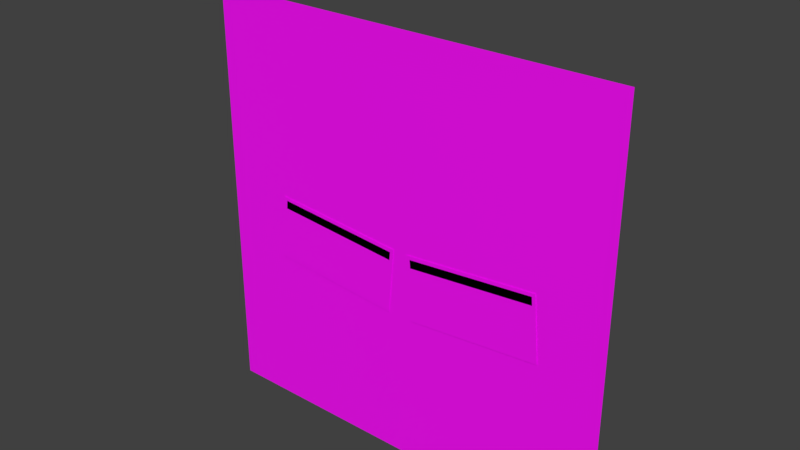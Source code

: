 # Source: Elemental_Basis.blend  (saved by Blender 2.91.10; exported with 4.5.12 LTS)
import bpy
from mathutils import Matrix  # noqa: F401  (used for matrix-valued properties, if any)

bpy.ops.wm.read_factory_settings(use_empty=True)
scene = bpy.context.scene
scene.name = 'Scene'

# ---- collections
col_collection_1 = bpy.data.collections.new('Collection 1'); scene.collection.children.link(col_collection_1)

# ---- images (referenced by path relative to the original .blend; pixels are not part of the script)
import os
ASSET_DIR = os.environ.get("B2B_ASSET_DIR", "")  # directory of the original .blend (textures are referenced by path, not embedded)
HERE = os.path.dirname(os.path.abspath(__file__))  # packed textures are extracted next to this script under _unpacked/

def load_image(name, relpath, width, height, colorspace="sRGB"):
    """Load a texture the original file referenced (path relative to the .blend, or extracted next to this script)."""
    p = next((c for c in (os.path.join(HERE, relpath), os.path.join(ASSET_DIR, relpath)) if relpath and os.path.exists(c)), "")
    if p:
        img = bpy.data.images.load(p, check_existing=True)
        img.name = name
    else:  # same state as the original file: an image datablock whose file is absent (Cycles renders it pink)
        img = bpy.data.images.new(name, width, height)
        img.source = "FILE"
        img.filepath = "//" + (relpath or name)
    img.colorspace_settings.name = colorspace
    return img
img_elementaltex_psd = load_image('ElementalTex.psd', 'ElementalTex.psd', 1024, 1024, 'sRGB')

# ---- materials (node trees are filled in below, after node groups)
mat_elemental_basis = bpy.data.materials.new('Elemental Basis')
mat_elemental_basis.surface_render_method = 'BLENDED'
mat_elemental_basis.blend_method = 'BLEND'
mat_elemental_basis.use_transparent_shadow = False

# ---- material node trees
mat_elemental_basis.use_nodes = True; mat_elemental_basis.node_tree.nodes.clear()
_N = mat_elemental_basis.node_tree.nodes; _L = mat_elemental_basis.node_tree.links
n0 = _N.new('ShaderNodeOutputMaterial'); n0.name = 'Material Output'; n0.location = (300, 300)
n1 = _N.new('ShaderNodeBsdfPrincipled'); n1.name = 'Principled BSDF'; n1.location = (10, 300)
n1.distribution = 'GGX'
n1.subsurface_method = 'BURLEY'
n1.inputs[3].default_value = 1.45
n1.inputs[27].default_value = (0.0, 0.0, 0.0, 1.0)
n1.inputs[28].default_value = 1.0
n2 = _N.new('ShaderNodeTexCoord'); n2.name = 'Texture Coordinate'; n2.location = (-822, 148)
n3 = _N.new('ShaderNodeMapping'); n3.name = 'Mapping'; n3.location = (-612, 165)
n3.width = 240
n4 = _N.new('ShaderNodeTexImage'); n4.name = 'Image Texture'; n4.location = (-322, 226)
n4.image = img_elementaltex_psd
_L.new(n1.outputs[0], n0.inputs[0])
_L.new(n4.outputs[0], n1.inputs[0])
_L.new(n3.outputs[0], n4.inputs[0])
_L.new(n2.outputs[2], n3.inputs[0])
_L.new(n4.outputs[1], n1.inputs[4])
n0.is_active_output = True

# ---- world
world_world = bpy.data.worlds.new('World'); scene.world = world_world
world_world.use_nodes = True; world_world.node_tree.nodes.clear()
_N = world_world.node_tree.nodes; _L = world_world.node_tree.links
n0 = _N.new('ShaderNodeOutputWorld'); n0.name = 'World Output'; n0.location = (300, 300)
n1 = _N.new('ShaderNodeBackground'); n1.name = 'Background'; n1.location = (10, 300)
n1.inputs[0].default_value = (0.05088, 0.05088, 0.05088, 1.0)
_L.new(n1.outputs[0], n0.inputs[0])
n0.is_active_output = True
world_world.color = (0.05088, 0.05088, 0.05088)
world_world.use_sun_shadow = False
world_world.sun_shadow_jitter_overblur = 0.0

# ---- meshes
me_elemental_basis = bpy.data.meshes.new('Elemental Basis')
me_elemental_basis.from_pydata([(-0.9366, 0.0, -0.9366), (0.9366, 0.0, -0.9366), (-0.9366, 0.0, 0.9366), (0.9366, 0.0, 0.9366), (0.05816, -0.003048, -0.2615), (0.6567, -0.003048, -0.2105), (0.03301, -0.003048, 0.03351), (0.6315, -0.003048, 0.08454), (-0.6315, -0.003048, 0.08454), (-0.03301, -0.003048, 0.03351), (-0.6567, -0.003048, -0.2105), (-0.05816, -0.003048, -0.2615), (-0.6178, -0.003048, 0.0669), (-0.05064, -0.003048, 0.01712), (-0.621, -0.003048, 0.03032), (-0.05385, -0.003048, -0.01947), (0.6171, -0.003048, 0.06732), (0.04994, -0.003048, 0.01754), (0.6203, -0.003048, 0.03074), (0.05315, -0.003048, -0.01905)], [], [(0, 1, 3, 2), (4, 5, 7, 6), (11, 9, 8, 10), (15, 13, 12, 14), (19, 18, 16, 17)])
_uv = me_elemental_basis.uv_layers.new(name='UVMap')
_uv.uv.foreach_set('vector', [0.0003076, 0.0007751, 0.777, 0.0007751, 0.777, 0.777, 0.0003076, 0.777, 0.7486, 0.8496, 1.0, 0.8496, 1.0, 0.9737, 0.7486, 0.9737, 0.7486, 0.8496, 0.7486, 0.9737, 1.0, 0.9737, 1.0, 0.8496, 0.7486, 0.9775, 0.7486, 0.9996, 1.0, 0.9996, 1.0, 0.9775, 0.7486, 0.9775, 1.0, 0.9775, 1.0, 0.9996, 0.7486, 0.9996])
me_elemental_basis.materials.append(mat_elemental_basis)
me_elemental_basis.use_remesh_fix_poles = True
me_elemental_basis.use_remesh_preserve_attributes = False
me_elemental_basis.use_mirror_vertex_groups = False
me_elemental_basis.update()
arm_elemental = bpy.data.armatures.new('Elemental')  # bones are not reproduced

# ---- objects
ob_elemental_basis = bpy.data.objects.new('Elemental_Basis', me_elemental_basis)
ob_rig_elemental = bpy.data.objects.new('Rig_Elemental', arm_elemental)

# ---- transforms, parenting, visibility, modifiers, constraints
ob_elemental_basis.parent = ob_rig_elemental
ob_elemental_basis.location = (0.0, 0.0, 0.0)
ob_elemental_basis.lineart.crease_threshold = 0.0
_vg = ob_elemental_basis.vertex_groups.new(name='Main Mover')
_vg.add([0, 1, 2, 3], 1.0, 'REPLACE')
_vg = ob_elemental_basis.vertex_groups.new(name='Eye_Open.R')
_vg.add([8, 9, 10, 11], 1.0, 'REPLACE')
_vg = ob_elemental_basis.vertex_groups.new(name='Eyes_Closed.R')
_vg.add([12, 13, 14, 15], 1.0, 'REPLACE')
_vg = ob_elemental_basis.vertex_groups.new(name='Eye_Open.L')
_vg.add([4, 5, 6, 7], 1.0, 'REPLACE')
_vg = ob_elemental_basis.vertex_groups.new(name='Eyes_Closed.L')
_vg.add([16, 17, 18, 19], 1.0, 'REPLACE')
_m = ob_elemental_basis.modifiers.new('Armature', 'ARMATURE')
_m.object = ob_rig_elemental
ob_rig_elemental.location = (0.0, 0.0, 0.0)
ob_rig_elemental.lineart.crease_threshold = 0.0

# ---- collection membership
scene.collection.objects.link(ob_elemental_basis)
scene.collection.objects.link(ob_rig_elemental)

# ---- scene / render settings (as saved in the file)
scene.frame_start = 1; scene.frame_end = 60; scene.frame_set(29)
scene.render.engine = 'BLENDER_EEVEE_NEXT'
scene.render.image_settings.compression = 0
scene.render.fps = 30
scene.render.dither_intensity = 0.0
scene.render.film_transparent = True
scene.cycles.use_denoising = False
scene.cycles.samples = 1024
scene.cycles.sampling_pattern = 'TABULATED_SOBOL'
scene.cycles.use_adaptive_sampling = False
scene.cycles.use_light_tree = False
scene.cycles.use_animated_seed = True
scene.view_settings.view_transform = 'Standard'
bpy.context.view_layer.update()

# ---- added for rendering (the .blend has no active camera and no usable light): camera, sun
cam_auto = bpy.data.cameras.new('AutoCamera')
cam_auto.lens = 50.0
cam_auto.sensor_width = 36.0
cam_auto.clip_end = 1000.0
ob_auto_camera = bpy.data.objects.new('AutoCamera', cam_auto)
scene.collection.objects.link(ob_auto_camera)
ob_auto_camera.location = (2.45089, -2.9426, 2.11493)
ob_auto_camera.rotation_euler = (1.09748, -7.21219e-08, 0.694738)
scene.camera = ob_auto_camera
light_auto_sun = bpy.data.lights.new('AutoSun', 'SUN')
light_auto_sun.energy = 3.0
light_auto_sun.angle = 0.0523599
ob_auto_sun = bpy.data.objects.new('AutoSun', light_auto_sun)
scene.collection.objects.link(ob_auto_sun)
ob_auto_sun.rotation_euler = (0.872665, 0.174533, 0.523599)
bpy.context.view_layer.update()
